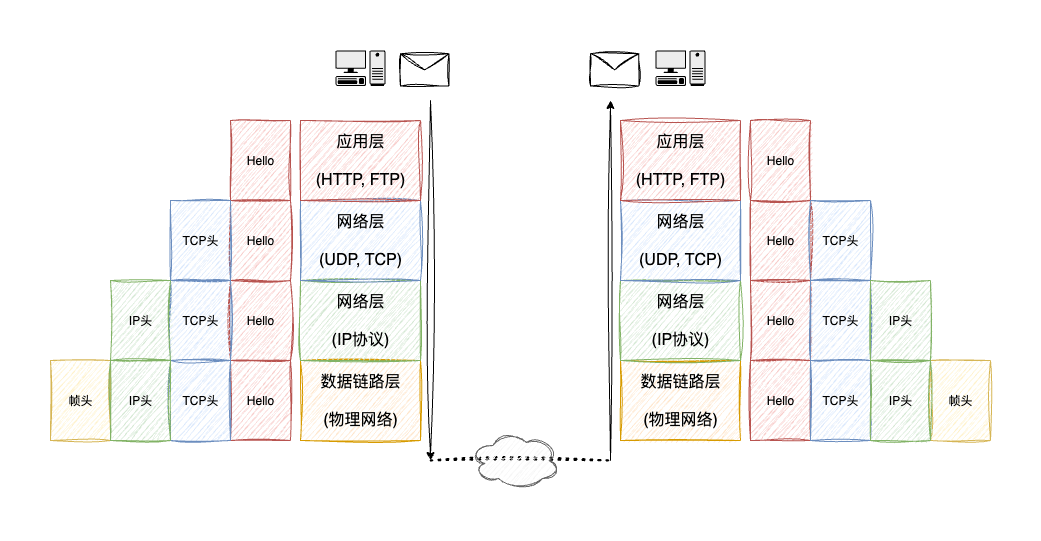

The diagram above was exported from draw.io. Its source (the exported page's mxGraphModel, read from the mxfile embedded in the PNG):
<mxGraphModel dx="1796" dy="673" grid="1" gridSize="10" guides="1" tooltips="1" connect="1" arrows="1" fold="1" page="1" pageScale="1" pageWidth="850" pageHeight="1100" math="0" shadow="0">
  <root>
    <mxCell id="0" />
    <mxCell id="1" parent="0" />
    <mxCell id="OsPPu0byU9OL5ukdAK1k-1" value="数据链路层&lt;div&gt;&lt;br&gt;&lt;/div&gt;&lt;div&gt;(物理网络)&lt;/div&gt;" style="rounded=0;whiteSpace=wrap;html=1;fontSize=16;shadow=0;sketch=1;curveFitting=1;jiggle=2;fillColor=#ffe6cc;strokeColor=#d79b00;" vertex="1" parent="1">
      <mxGeometry x="-30" y="360" width="120" height="80" as="geometry" />
    </mxCell>
    <mxCell id="OsPPu0byU9OL5ukdAK1k-2" value="网络层&lt;div&gt;&lt;br&gt;&lt;/div&gt;&lt;div&gt;(IP协议)&lt;/div&gt;" style="rounded=0;whiteSpace=wrap;html=1;fontSize=16;shadow=0;sketch=1;curveFitting=1;jiggle=2;fillColor=#d5e8d4;strokeColor=#82b366;" vertex="1" parent="1">
      <mxGeometry x="-30" y="280" width="120" height="80" as="geometry" />
    </mxCell>
    <mxCell id="OsPPu0byU9OL5ukdAK1k-3" value="网络层&lt;div&gt;&lt;br&gt;&lt;/div&gt;&lt;div&gt;(UDP, TCP)&lt;/div&gt;" style="rounded=0;whiteSpace=wrap;html=1;fontSize=16;shadow=0;sketch=1;curveFitting=1;jiggle=2;fillColor=#dae8fc;strokeColor=#6c8ebf;" vertex="1" parent="1">
      <mxGeometry x="-30" y="200" width="120" height="80" as="geometry" />
    </mxCell>
    <mxCell id="OsPPu0byU9OL5ukdAK1k-4" value="应用层&lt;br&gt;&lt;div&gt;&lt;br&gt;&lt;/div&gt;&lt;div&gt;(HTTP, FTP)&lt;/div&gt;" style="rounded=0;whiteSpace=wrap;html=1;fontSize=16;shadow=0;sketch=1;curveFitting=1;jiggle=2;fillColor=#f8cecc;strokeColor=#b85450;" vertex="1" parent="1">
      <mxGeometry x="-30" y="120" width="120" height="80" as="geometry" />
    </mxCell>
    <mxCell id="OsPPu0byU9OL5ukdAK1k-5" value="" style="endArrow=none;dashed=1;html=1;dashPattern=1 3;strokeWidth=2;rounded=0;sketch=1;curveFitting=1;jiggle=2;" edge="1" parent="1">
      <mxGeometry width="50" height="50" relative="1" as="geometry">
        <mxPoint x="100" y="460" as="sourcePoint" />
        <mxPoint x="280" y="460" as="targetPoint" />
      </mxGeometry>
    </mxCell>
    <mxCell id="OsPPu0byU9OL5ukdAK1k-6" value="" style="endArrow=classic;html=1;rounded=0;sketch=1;curveFitting=1;jiggle=2;" edge="1" parent="1">
      <mxGeometry width="50" height="50" relative="1" as="geometry">
        <mxPoint x="100" y="100" as="sourcePoint" />
        <mxPoint x="100" y="460" as="targetPoint" />
      </mxGeometry>
    </mxCell>
    <mxCell id="OsPPu0byU9OL5ukdAK1k-7" value="数据链路层&lt;div&gt;&lt;br&gt;&lt;/div&gt;&lt;div&gt;(物理网络)&lt;/div&gt;" style="rounded=0;whiteSpace=wrap;html=1;fontSize=16;shadow=0;sketch=1;curveFitting=1;jiggle=2;fillColor=#ffe6cc;strokeColor=#d79b00;" vertex="1" parent="1">
      <mxGeometry x="290" y="360" width="120" height="80" as="geometry" />
    </mxCell>
    <mxCell id="OsPPu0byU9OL5ukdAK1k-8" value="网络层&lt;div&gt;&lt;br&gt;&lt;/div&gt;&lt;div&gt;(IP协议)&lt;/div&gt;" style="rounded=0;whiteSpace=wrap;html=1;fontSize=16;shadow=0;sketch=1;curveFitting=1;jiggle=2;fillColor=#d5e8d4;strokeColor=#82b366;" vertex="1" parent="1">
      <mxGeometry x="290" y="280" width="120" height="80" as="geometry" />
    </mxCell>
    <mxCell id="OsPPu0byU9OL5ukdAK1k-9" value="网络层&lt;div&gt;&lt;br&gt;&lt;/div&gt;&lt;div&gt;(UDP, TCP)&lt;/div&gt;" style="rounded=0;whiteSpace=wrap;html=1;fontSize=16;shadow=0;sketch=1;curveFitting=1;jiggle=2;fillColor=#dae8fc;strokeColor=#6c8ebf;" vertex="1" parent="1">
      <mxGeometry x="290" y="200" width="120" height="80" as="geometry" />
    </mxCell>
    <mxCell id="OsPPu0byU9OL5ukdAK1k-10" value="应用层&lt;br&gt;&lt;div&gt;&lt;br&gt;&lt;/div&gt;&lt;div&gt;(HTTP, FTP)&lt;/div&gt;" style="rounded=0;whiteSpace=wrap;html=1;fontSize=16;shadow=0;sketch=1;curveFitting=1;jiggle=2;fillColor=#f8cecc;strokeColor=#b85450;" vertex="1" parent="1">
      <mxGeometry x="290" y="120" width="120" height="80" as="geometry" />
    </mxCell>
    <mxCell id="OsPPu0byU9OL5ukdAK1k-11" value="" style="endArrow=classic;html=1;rounded=0;sketch=1;curveFitting=1;jiggle=2;" edge="1" parent="1">
      <mxGeometry width="50" height="50" relative="1" as="geometry">
        <mxPoint x="280" y="460" as="sourcePoint" />
        <mxPoint x="280" y="100" as="targetPoint" />
      </mxGeometry>
    </mxCell>
    <mxCell id="OsPPu0byU9OL5ukdAK1k-23" value="帧头" style="rounded=0;whiteSpace=wrap;html=1;fillColor=#fff2cc;strokeColor=#d6b656;sketch=1;curveFitting=1;jiggle=2;" vertex="1" parent="1">
      <mxGeometry x="-280" y="360" width="60" height="80" as="geometry" />
    </mxCell>
    <mxCell id="OsPPu0byU9OL5ukdAK1k-33" value="帧头" style="rounded=0;whiteSpace=wrap;html=1;fillColor=#fff2cc;strokeColor=#d6b656;sketch=1;curveFitting=1;jiggle=2;" vertex="1" parent="1">
      <mxGeometry x="600" y="360" width="60" height="80" as="geometry" />
    </mxCell>
    <mxCell id="OsPPu0byU9OL5ukdAK1k-34" value="" style="ellipse;shape=cloud;whiteSpace=wrap;html=1;sketch=1;curveFitting=1;jiggle=2;fillColor=#f5f5f5;fontColor=#333333;strokeColor=#666666;" vertex="1" parent="1">
      <mxGeometry x="140" y="430" width="90" height="60" as="geometry" />
    </mxCell>
    <mxCell id="OsPPu0byU9OL5ukdAK1k-35" value="" style="group" vertex="1" connectable="0" parent="1">
      <mxGeometry x="-100" y="120" width="60" height="320" as="geometry" />
    </mxCell>
    <mxCell id="OsPPu0byU9OL5ukdAK1k-14" value="Hello" style="rounded=0;whiteSpace=wrap;html=1;sketch=1;curveFitting=1;jiggle=2;fillColor=#f8cecc;strokeColor=#b85450;" vertex="1" parent="OsPPu0byU9OL5ukdAK1k-35">
      <mxGeometry width="60" height="80" as="geometry" />
    </mxCell>
    <mxCell id="OsPPu0byU9OL5ukdAK1k-15" value="Hello" style="rounded=0;whiteSpace=wrap;html=1;fillColor=#f8cecc;strokeColor=#b85450;sketch=1;curveFitting=1;jiggle=2;" vertex="1" parent="OsPPu0byU9OL5ukdAK1k-35">
      <mxGeometry y="80" width="60" height="80" as="geometry" />
    </mxCell>
    <mxCell id="OsPPu0byU9OL5ukdAK1k-17" value="Hello" style="rounded=0;whiteSpace=wrap;html=1;sketch=1;curveFitting=1;jiggle=2;fillColor=#f8cecc;strokeColor=#b85450;" vertex="1" parent="OsPPu0byU9OL5ukdAK1k-35">
      <mxGeometry y="160" width="60" height="80" as="geometry" />
    </mxCell>
    <mxCell id="OsPPu0byU9OL5ukdAK1k-20" value="Hello" style="rounded=0;whiteSpace=wrap;html=1;sketch=1;curveFitting=1;jiggle=2;fillColor=#f8cecc;strokeColor=#b85450;" vertex="1" parent="OsPPu0byU9OL5ukdAK1k-35">
      <mxGeometry y="240" width="60" height="80" as="geometry" />
    </mxCell>
    <mxCell id="OsPPu0byU9OL5ukdAK1k-36" value="" style="group" vertex="1" connectable="0" parent="1">
      <mxGeometry x="-160" y="200" width="60" height="240" as="geometry" />
    </mxCell>
    <mxCell id="OsPPu0byU9OL5ukdAK1k-16" value="TCP头" style="rounded=0;whiteSpace=wrap;html=1;fillColor=#dae8fc;strokeColor=#6c8ebf;sketch=1;curveFitting=1;jiggle=2;" vertex="1" parent="OsPPu0byU9OL5ukdAK1k-36">
      <mxGeometry width="60" height="80" as="geometry" />
    </mxCell>
    <mxCell id="OsPPu0byU9OL5ukdAK1k-18" value="TCP头" style="rounded=0;whiteSpace=wrap;html=1;fillColor=#dae8fc;strokeColor=#6c8ebf;sketch=1;curveFitting=1;jiggle=2;" vertex="1" parent="OsPPu0byU9OL5ukdAK1k-36">
      <mxGeometry y="80" width="60" height="80" as="geometry" />
    </mxCell>
    <mxCell id="OsPPu0byU9OL5ukdAK1k-21" value="TCP头" style="rounded=0;whiteSpace=wrap;html=1;fillColor=#dae8fc;strokeColor=#6c8ebf;sketch=1;curveFitting=1;jiggle=2;" vertex="1" parent="OsPPu0byU9OL5ukdAK1k-36">
      <mxGeometry y="160" width="60" height="80" as="geometry" />
    </mxCell>
    <mxCell id="OsPPu0byU9OL5ukdAK1k-37" value="" style="group" vertex="1" connectable="0" parent="1">
      <mxGeometry x="-220" y="280" width="60" height="160" as="geometry" />
    </mxCell>
    <mxCell id="OsPPu0byU9OL5ukdAK1k-19" value="IP头" style="rounded=0;whiteSpace=wrap;html=1;fillColor=#d5e8d4;strokeColor=#82b366;sketch=1;curveFitting=1;jiggle=2;" vertex="1" parent="OsPPu0byU9OL5ukdAK1k-37">
      <mxGeometry width="60" height="80" as="geometry" />
    </mxCell>
    <mxCell id="OsPPu0byU9OL5ukdAK1k-22" value="IP头" style="rounded=0;whiteSpace=wrap;html=1;fillColor=#d5e8d4;strokeColor=#82b366;sketch=1;curveFitting=1;jiggle=2;" vertex="1" parent="OsPPu0byU9OL5ukdAK1k-37">
      <mxGeometry y="80" width="60" height="80" as="geometry" />
    </mxCell>
    <mxCell id="OsPPu0byU9OL5ukdAK1k-38" value="" style="group" vertex="1" connectable="0" parent="1">
      <mxGeometry x="420" y="120" width="60" height="320" as="geometry" />
    </mxCell>
    <mxCell id="OsPPu0byU9OL5ukdAK1k-24" value="Hello" style="rounded=0;whiteSpace=wrap;html=1;sketch=1;curveFitting=1;jiggle=2;fillColor=#f8cecc;strokeColor=#b85450;" vertex="1" parent="OsPPu0byU9OL5ukdAK1k-38">
      <mxGeometry width="60" height="80" as="geometry" />
    </mxCell>
    <mxCell id="OsPPu0byU9OL5ukdAK1k-25" value="Hello" style="rounded=0;whiteSpace=wrap;html=1;fillColor=#f8cecc;strokeColor=#b85450;sketch=1;curveFitting=1;jiggle=2;" vertex="1" parent="OsPPu0byU9OL5ukdAK1k-38">
      <mxGeometry y="80" width="60" height="80" as="geometry" />
    </mxCell>
    <mxCell id="OsPPu0byU9OL5ukdAK1k-27" value="Hello" style="rounded=0;whiteSpace=wrap;html=1;sketch=1;curveFitting=1;jiggle=2;fillColor=#f8cecc;strokeColor=#b85450;" vertex="1" parent="OsPPu0byU9OL5ukdAK1k-38">
      <mxGeometry y="160" width="60" height="80" as="geometry" />
    </mxCell>
    <mxCell id="OsPPu0byU9OL5ukdAK1k-30" value="Hello" style="rounded=0;whiteSpace=wrap;html=1;sketch=1;curveFitting=1;jiggle=2;fillColor=#f8cecc;strokeColor=#b85450;" vertex="1" parent="OsPPu0byU9OL5ukdAK1k-38">
      <mxGeometry y="240" width="60" height="80" as="geometry" />
    </mxCell>
    <mxCell id="OsPPu0byU9OL5ukdAK1k-39" value="" style="group" vertex="1" connectable="0" parent="1">
      <mxGeometry x="480" y="200" width="60" height="240" as="geometry" />
    </mxCell>
    <mxCell id="OsPPu0byU9OL5ukdAK1k-26" value="TCP头" style="rounded=0;whiteSpace=wrap;html=1;fillColor=#dae8fc;strokeColor=#6c8ebf;sketch=1;curveFitting=1;jiggle=2;" vertex="1" parent="OsPPu0byU9OL5ukdAK1k-39">
      <mxGeometry width="60" height="80" as="geometry" />
    </mxCell>
    <mxCell id="OsPPu0byU9OL5ukdAK1k-28" value="TCP头" style="rounded=0;whiteSpace=wrap;html=1;fillColor=#dae8fc;strokeColor=#6c8ebf;sketch=1;curveFitting=1;jiggle=2;" vertex="1" parent="OsPPu0byU9OL5ukdAK1k-39">
      <mxGeometry y="80" width="60" height="80" as="geometry" />
    </mxCell>
    <mxCell id="OsPPu0byU9OL5ukdAK1k-31" value="TCP头" style="rounded=0;whiteSpace=wrap;html=1;fillColor=#dae8fc;strokeColor=#6c8ebf;sketch=1;curveFitting=1;jiggle=2;" vertex="1" parent="OsPPu0byU9OL5ukdAK1k-39">
      <mxGeometry y="160" width="60" height="80" as="geometry" />
    </mxCell>
    <mxCell id="OsPPu0byU9OL5ukdAK1k-40" value="" style="group" vertex="1" connectable="0" parent="1">
      <mxGeometry x="540" y="280" width="60" height="160" as="geometry" />
    </mxCell>
    <mxCell id="OsPPu0byU9OL5ukdAK1k-29" value="IP头" style="rounded=0;whiteSpace=wrap;html=1;fillColor=#d5e8d4;strokeColor=#82b366;sketch=1;curveFitting=1;jiggle=2;" vertex="1" parent="OsPPu0byU9OL5ukdAK1k-40">
      <mxGeometry width="60" height="80" as="geometry" />
    </mxCell>
    <mxCell id="OsPPu0byU9OL5ukdAK1k-32" value="IP头" style="rounded=0;whiteSpace=wrap;html=1;fillColor=#d5e8d4;strokeColor=#82b366;sketch=1;curveFitting=1;jiggle=2;" vertex="1" parent="OsPPu0byU9OL5ukdAK1k-40">
      <mxGeometry y="80" width="60" height="80" as="geometry" />
    </mxCell>
    <mxCell id="OsPPu0byU9OL5ukdAK1k-41" value="&#10;" style="shape=mxgraph.networks2.icon;aspect=fixed;fillColor=#EDEDED;strokeColor=#000000;gradientColor=#5B6163;network2IconShadow=1;network2bgFillColor=none;labelPosition=center;verticalLabelPosition=bottom;align=center;verticalAlign=top;network2Icon=mxgraph.networks2.pc;network2IconYOffset=-0.0593;network2IconW=0.9999;network2IconH=0.7096;" vertex="1" parent="1">
      <mxGeometry x="5" y="50" width="49.995" height="35.480000000000004" as="geometry" />
    </mxCell>
    <mxCell id="OsPPu0byU9OL5ukdAK1k-42" value="&#10;" style="shape=mxgraph.networks2.icon;aspect=fixed;fillColor=#EDEDED;strokeColor=#000000;gradientColor=#5B6163;network2IconShadow=1;network2bgFillColor=none;labelPosition=center;verticalLabelPosition=bottom;align=center;verticalAlign=top;network2Icon=mxgraph.networks2.pc;network2IconYOffset=-0.0593;network2IconW=0.9999;network2IconH=0.7096;" vertex="1" parent="1">
      <mxGeometry x="325" y="50" width="49.995" height="35.480000000000004" as="geometry" />
    </mxCell>
    <mxCell id="OsPPu0byU9OL5ukdAK1k-43" value="" style="shape=message;html=1;html=1;outlineConnect=0;labelPosition=center;verticalLabelPosition=bottom;align=center;verticalAlign=top;sketch=1;curveFitting=1;jiggle=2;" vertex="1" parent="1">
      <mxGeometry x="70" y="53.22" width="48.39" height="32.26" as="geometry" />
    </mxCell>
    <mxCell id="OsPPu0byU9OL5ukdAK1k-44" value="" style="shape=message;html=1;html=1;outlineConnect=0;labelPosition=center;verticalLabelPosition=bottom;align=center;verticalAlign=top;sketch=1;curveFitting=1;jiggle=2;" vertex="1" parent="1">
      <mxGeometry x="260" y="53.22" width="48.39" height="32.26" as="geometry" />
    </mxCell>
  </root>
</mxGraphModel>